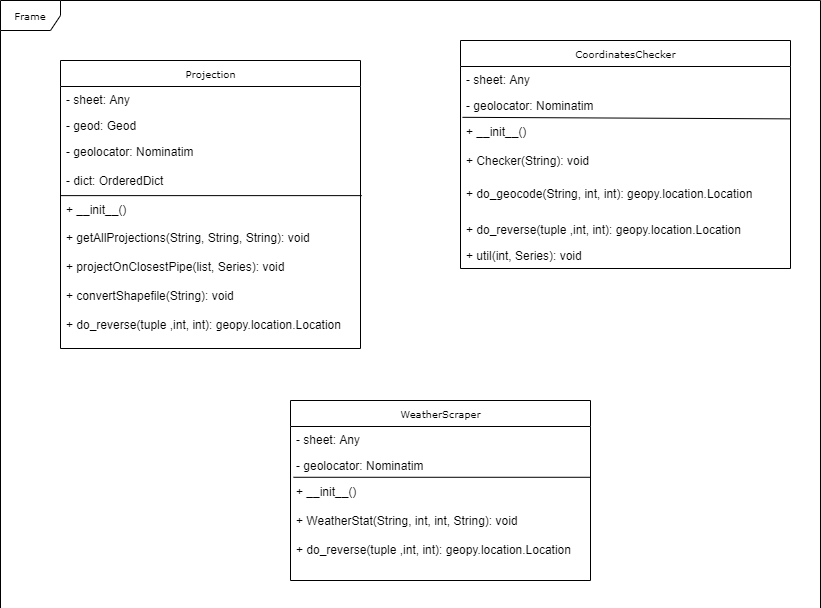

The diagram above was exported from draw.io. Its source (the exported page's mxGraphModel, read from the mxfile embedded in the PNG):
<mxGraphModel dx="1278" dy="649" grid="1" gridSize="10" guides="1" tooltips="1" connect="1" arrows="1" fold="1" page="1" pageScale="1" pageWidth="850" pageHeight="1100" background="none" math="0" shadow="0">
  <root>
    <mxCell id="0" />
    <mxCell id="1" parent="0" />
    <mxCell id="17acba5748e5396b-1" value="Frame" style="shape=umlFrame;whiteSpace=wrap;html=1;rounded=0;shadow=0;comic=0;labelBackgroundColor=none;strokeWidth=1;fontFamily=Verdana;fontSize=10;align=center;width=60;height=30;" parent="1" vertex="1">
      <mxGeometry x="20" y="20" width="820" height="1060" as="geometry" />
    </mxCell>
    <mxCell id="17acba5748e5396b-20" value="Projection" style="swimlane;html=1;fontStyle=0;childLayout=stackLayout;horizontal=1;startSize=26;fillColor=none;horizontalStack=0;resizeParent=1;resizeLast=0;collapsible=1;marginBottom=0;swimlaneFillColor=#ffffff;rounded=0;shadow=0;comic=0;labelBackgroundColor=none;strokeWidth=1;fontFamily=Verdana;fontSize=10;align=center;" parent="1" vertex="1">
      <mxGeometry x="80" y="80" width="300" height="288" as="geometry" />
    </mxCell>
    <mxCell id="17acba5748e5396b-21" value="- sheet: Any" style="text;html=1;strokeColor=none;fillColor=none;align=left;verticalAlign=top;spacingLeft=4;spacingRight=4;whiteSpace=wrap;overflow=hidden;rotatable=0;points=[[0,0.5],[1,0.5]];portConstraint=eastwest;" parent="17acba5748e5396b-20" vertex="1">
      <mxGeometry y="26" width="300" height="26" as="geometry" />
    </mxCell>
    <mxCell id="17acba5748e5396b-24" value="- geod: Geod" style="text;html=1;strokeColor=none;fillColor=none;align=left;verticalAlign=top;spacingLeft=4;spacingRight=4;whiteSpace=wrap;overflow=hidden;rotatable=0;points=[[0,0.5],[1,0.5]];portConstraint=eastwest;" parent="17acba5748e5396b-20" vertex="1">
      <mxGeometry y="52" width="300" height="26" as="geometry" />
    </mxCell>
    <mxCell id="17acba5748e5396b-26" value="- geolocator: Nominatim &lt;br&gt;&lt;br&gt;- dict: OrderedDict&lt;br&gt;&lt;br&gt;+ __init__()&lt;br&gt;&lt;br&gt;+ getAllProjections(String, String, String): void&lt;br&gt;&lt;br&gt;+ projectOnClosestPipe(list, Series): void&lt;br&gt;&lt;br&gt;+ convertShapefile(String): void&lt;br&gt;&lt;br&gt;+ do_reverse(tuple ,int, int): geopy.location.Location" style="text;html=1;strokeColor=none;fillColor=none;align=left;verticalAlign=top;spacingLeft=4;spacingRight=4;whiteSpace=wrap;overflow=hidden;rotatable=0;points=[[0,0.5],[1,0.5]];portConstraint=eastwest;" parent="17acba5748e5396b-20" vertex="1">
      <mxGeometry y="78" width="300" height="210" as="geometry" />
    </mxCell>
    <mxCell id="7FMcu28J2NJca8xIG2Ci-15" value="" style="endArrow=none;html=1;rounded=0;entryX=1.004;entryY=0.272;entryDx=0;entryDy=0;entryPerimeter=0;exitX=0;exitY=0.272;exitDx=0;exitDy=0;exitPerimeter=0;" edge="1" parent="17acba5748e5396b-20" source="17acba5748e5396b-26" target="17acba5748e5396b-26">
      <mxGeometry width="50" height="50" relative="1" as="geometry">
        <mxPoint x="350" y="280" as="sourcePoint" />
        <mxPoint x="400" y="230" as="targetPoint" />
      </mxGeometry>
    </mxCell>
    <mxCell id="17acba5748e5396b-30" value="WeatherScraper" style="swimlane;html=1;fontStyle=0;childLayout=stackLayout;horizontal=1;startSize=26;fillColor=none;horizontalStack=0;resizeParent=1;resizeLast=0;collapsible=1;marginBottom=0;swimlaneFillColor=#ffffff;rounded=0;shadow=0;comic=0;labelBackgroundColor=none;strokeWidth=1;fontFamily=Verdana;fontSize=10;align=center;" parent="1" vertex="1">
      <mxGeometry x="310" y="420" width="300" height="180" as="geometry">
        <mxRectangle x="310" y="420" width="120" height="30" as="alternateBounds" />
      </mxGeometry>
    </mxCell>
    <mxCell id="17acba5748e5396b-31" value="- sheet: Any" style="text;html=1;strokeColor=none;fillColor=none;align=left;verticalAlign=top;spacingLeft=4;spacingRight=4;whiteSpace=wrap;overflow=hidden;rotatable=0;points=[[0,0.5],[1,0.5]];portConstraint=eastwest;" parent="17acba5748e5396b-30" vertex="1">
      <mxGeometry y="26" width="300" height="26" as="geometry" />
    </mxCell>
    <mxCell id="17acba5748e5396b-32" value="- geolocator: Nominatim" style="text;html=1;strokeColor=none;fillColor=none;align=left;verticalAlign=top;spacingLeft=4;spacingRight=4;whiteSpace=wrap;overflow=hidden;rotatable=0;points=[[0,0.5],[1,0.5]];portConstraint=eastwest;" parent="17acba5748e5396b-30" vertex="1">
      <mxGeometry y="52" width="300" height="26" as="geometry" />
    </mxCell>
    <mxCell id="17acba5748e5396b-33" value="+ __init__()&lt;br&gt;&lt;br&gt;+ WeatherStat(String, int, int, String): void&lt;br&gt;&lt;br&gt;+ do_reverse(tuple ,int, int): geopy.location.Location" style="text;html=1;strokeColor=none;fillColor=none;align=left;verticalAlign=top;spacingLeft=4;spacingRight=4;whiteSpace=wrap;overflow=hidden;rotatable=0;points=[[0,0.5],[1,0.5]];portConstraint=eastwest;" parent="17acba5748e5396b-30" vertex="1">
      <mxGeometry y="78" width="300" height="102" as="geometry" />
    </mxCell>
    <mxCell id="7FMcu28J2NJca8xIG2Ci-13" value="" style="endArrow=none;html=1;rounded=0;entryX=1.001;entryY=-0.012;entryDx=0;entryDy=0;entryPerimeter=0;exitX=0.01;exitY=-0.012;exitDx=0;exitDy=0;exitPerimeter=0;" edge="1" parent="17acba5748e5396b-30" source="17acba5748e5396b-33" target="17acba5748e5396b-33">
      <mxGeometry width="50" height="50" relative="1" as="geometry">
        <mxPoint x="-15" y="280" as="sourcePoint" />
        <mxPoint x="35" y="230" as="targetPoint" />
      </mxGeometry>
    </mxCell>
    <mxCell id="7FMcu28J2NJca8xIG2Ci-16" value="CoordinatesChecker" style="swimlane;html=1;fontStyle=0;childLayout=stackLayout;horizontal=1;startSize=26;fillColor=none;horizontalStack=0;resizeParent=1;resizeLast=0;collapsible=1;marginBottom=0;swimlaneFillColor=#ffffff;rounded=0;shadow=0;comic=0;labelBackgroundColor=none;strokeWidth=1;fontFamily=Verdana;fontSize=10;align=center;" vertex="1" parent="1">
      <mxGeometry x="480" y="60" width="330" height="228" as="geometry" />
    </mxCell>
    <mxCell id="7FMcu28J2NJca8xIG2Ci-17" value="- sheet: Any" style="text;html=1;strokeColor=none;fillColor=none;align=left;verticalAlign=top;spacingLeft=4;spacingRight=4;whiteSpace=wrap;overflow=hidden;rotatable=0;points=[[0,0.5],[1,0.5]];portConstraint=eastwest;" vertex="1" parent="7FMcu28J2NJca8xIG2Ci-16">
      <mxGeometry y="26" width="330" height="26" as="geometry" />
    </mxCell>
    <mxCell id="7FMcu28J2NJca8xIG2Ci-18" value="- geolocator: Nominatim&lt;br&gt;" style="text;html=1;strokeColor=none;fillColor=none;align=left;verticalAlign=top;spacingLeft=4;spacingRight=4;whiteSpace=wrap;overflow=hidden;rotatable=0;points=[[0,0.5],[1,0.5]];portConstraint=eastwest;" vertex="1" parent="7FMcu28J2NJca8xIG2Ci-16">
      <mxGeometry y="52" width="330" height="26" as="geometry" />
    </mxCell>
    <mxCell id="7FMcu28J2NJca8xIG2Ci-19" value="+ __init__()&lt;br&gt;&lt;br&gt;+ Checker(String): void" style="text;html=1;strokeColor=none;fillColor=none;align=left;verticalAlign=top;spacingLeft=4;spacingRight=4;whiteSpace=wrap;overflow=hidden;rotatable=0;points=[[0,0.5],[1,0.5]];portConstraint=eastwest;" vertex="1" parent="7FMcu28J2NJca8xIG2Ci-16">
      <mxGeometry y="78" width="330" height="62" as="geometry" />
    </mxCell>
    <mxCell id="7FMcu28J2NJca8xIG2Ci-20" value="+ do_geocode(String, int, int): geopy.location.Location" style="text;html=1;strokeColor=none;fillColor=none;align=left;verticalAlign=top;spacingLeft=4;spacingRight=4;whiteSpace=wrap;overflow=hidden;rotatable=0;points=[[0,0.5],[1,0.5]];portConstraint=eastwest;" vertex="1" parent="7FMcu28J2NJca8xIG2Ci-16">
      <mxGeometry y="140" width="330" height="36" as="geometry" />
    </mxCell>
    <mxCell id="7FMcu28J2NJca8xIG2Ci-21" value="+ do_reverse(tuple ,int, int): geopy.location.Location" style="text;html=1;strokeColor=none;fillColor=none;align=left;verticalAlign=top;spacingLeft=4;spacingRight=4;whiteSpace=wrap;overflow=hidden;rotatable=0;points=[[0,0.5],[1,0.5]];portConstraint=eastwest;" vertex="1" parent="7FMcu28J2NJca8xIG2Ci-16">
      <mxGeometry y="176" width="330" height="26" as="geometry" />
    </mxCell>
    <mxCell id="7FMcu28J2NJca8xIG2Ci-22" value="+ util(int, Series): void" style="text;html=1;strokeColor=none;fillColor=none;align=left;verticalAlign=top;spacingLeft=4;spacingRight=4;whiteSpace=wrap;overflow=hidden;rotatable=0;points=[[0,0.5],[1,0.5]];portConstraint=eastwest;" vertex="1" parent="7FMcu28J2NJca8xIG2Ci-16">
      <mxGeometry y="202" width="330" height="26" as="geometry" />
    </mxCell>
    <mxCell id="7FMcu28J2NJca8xIG2Ci-25" value="" style="endArrow=none;html=1;rounded=0;entryX=1;entryY=0.006;entryDx=0;entryDy=0;entryPerimeter=0;exitX=0.006;exitY=-0.019;exitDx=0;exitDy=0;exitPerimeter=0;" edge="1" parent="7FMcu28J2NJca8xIG2Ci-16" source="7FMcu28J2NJca8xIG2Ci-19" target="7FMcu28J2NJca8xIG2Ci-19">
      <mxGeometry width="50" height="50" relative="1" as="geometry">
        <mxPoint x="-80" y="320" as="sourcePoint" />
        <mxPoint x="-30" y="270" as="targetPoint" />
      </mxGeometry>
    </mxCell>
  </root>
</mxGraphModel>